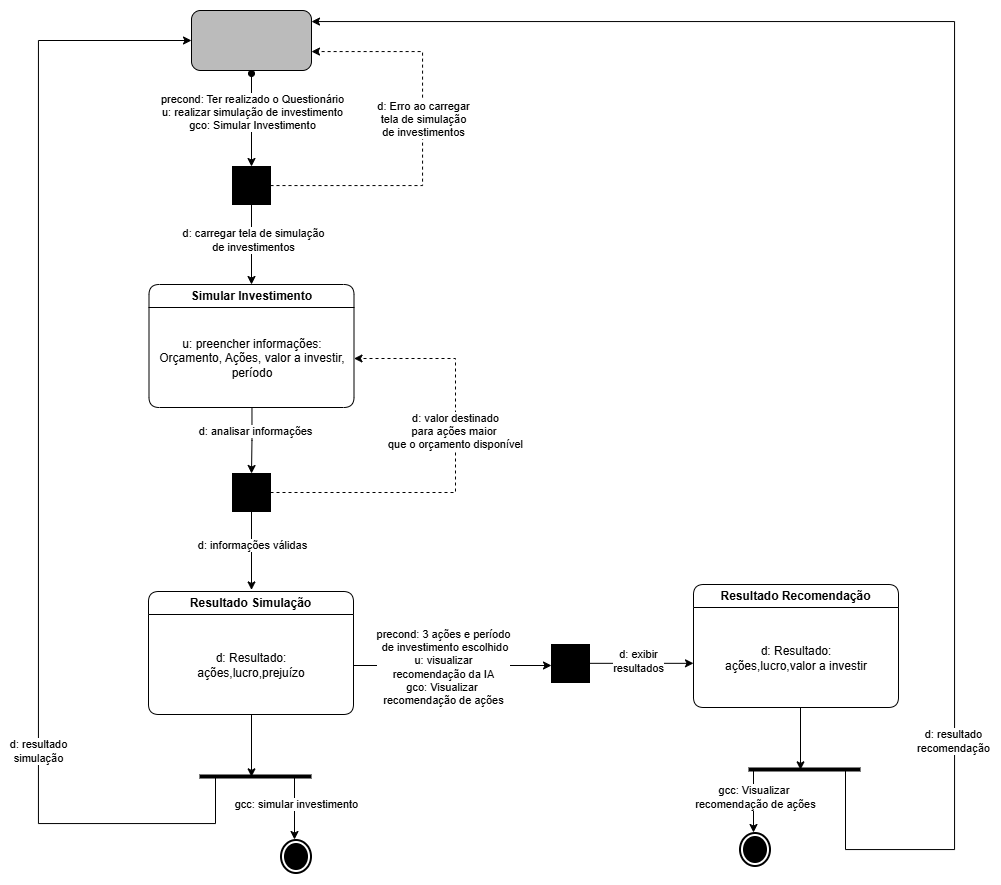

The diagram above was exported from draw.io. Its source (the exported page's mxGraphModel, read from the mxfile embedded in the PNG):
<mxGraphModel dx="1678" dy="914" grid="0" gridSize="10" guides="1" tooltips="1" connect="1" arrows="1" fold="1" page="1" pageScale="1" pageWidth="827" pageHeight="1169" math="0" shadow="0">
  <root>
    <mxCell id="0" />
    <mxCell id="1" parent="0" />
    <mxCell id="PSxhYntltPJfWY1lYftu-7" style="edgeStyle=orthogonalEdgeStyle;rounded=0;orthogonalLoop=1;jettySize=auto;html=1;entryX=0.5;entryY=0;entryDx=0;entryDy=0;startArrow=oval;startFill=1;" parent="1" edge="1">
      <mxGeometry relative="1" as="geometry">
        <mxPoint x="414" y="131" as="sourcePoint" />
        <mxPoint x="414" y="224" as="targetPoint" />
      </mxGeometry>
    </mxCell>
    <mxCell id="PSxhYntltPJfWY1lYftu-8" value="precond: Ter realizado o Questionário&lt;div&gt;u: realizar simulação de investimento&lt;/div&gt;&lt;div&gt;gco: Simular Investimento&lt;/div&gt;" style="edgeLabel;html=1;align=center;verticalAlign=middle;resizable=0;points=[];" parent="PSxhYntltPJfWY1lYftu-7" vertex="1" connectable="0">
      <mxGeometry x="-0.1538" relative="1" as="geometry">
        <mxPoint as="offset" />
      </mxGeometry>
    </mxCell>
    <mxCell id="PSxhYntltPJfWY1lYftu-1" value="" style="rounded=1;whiteSpace=wrap;html=1;fillColor=#BBBBBB;" parent="1" vertex="1">
      <mxGeometry x="354" y="68" width="120" height="60" as="geometry" />
    </mxCell>
    <mxCell id="PSxhYntltPJfWY1lYftu-2" value="Simular Investimento" style="swimlane;whiteSpace=wrap;html=1;rounded=1;" parent="1" vertex="1">
      <mxGeometry x="311.5" y="342" width="205" height="123" as="geometry" />
    </mxCell>
    <mxCell id="PSxhYntltPJfWY1lYftu-3" value="u: preencher informações:&lt;div&gt;Orçamento, Ações, valor a investir, período&lt;/div&gt;" style="text;html=1;whiteSpace=wrap;strokeColor=none;fillColor=none;align=center;verticalAlign=middle;rounded=0;" parent="PSxhYntltPJfWY1lYftu-2" vertex="1">
      <mxGeometry x="1" y="25" width="204" height="98" as="geometry" />
    </mxCell>
    <mxCell id="PSxhYntltPJfWY1lYftu-12" style="edgeStyle=orthogonalEdgeStyle;rounded=0;orthogonalLoop=1;jettySize=auto;html=1;dashed=1;" parent="1" source="PSxhYntltPJfWY1lYftu-4" target="PSxhYntltPJfWY1lYftu-3" edge="1">
      <mxGeometry relative="1" as="geometry">
        <Array as="points">
          <mxPoint x="618" y="550" />
          <mxPoint x="618" y="416" />
        </Array>
      </mxGeometry>
    </mxCell>
    <mxCell id="PSxhYntltPJfWY1lYftu-13" value="d: valor destinado&lt;div&gt;para ações maior&amp;nbsp;&lt;/div&gt;&lt;div&gt;que o orçamento disponível&lt;/div&gt;" style="edgeLabel;html=1;align=center;verticalAlign=middle;resizable=0;points=[];" parent="PSxhYntltPJfWY1lYftu-12" vertex="1" connectable="0">
      <mxGeometry x="0.1777" y="1" relative="1" as="geometry">
        <mxPoint as="offset" />
      </mxGeometry>
    </mxCell>
    <mxCell id="PSxhYntltPJfWY1lYftu-15" style="edgeStyle=orthogonalEdgeStyle;rounded=0;orthogonalLoop=1;jettySize=auto;html=1;" parent="1" source="PSxhYntltPJfWY1lYftu-4" edge="1">
      <mxGeometry relative="1" as="geometry">
        <mxPoint x="414" y="647.448275862069" as="targetPoint" />
      </mxGeometry>
    </mxCell>
    <mxCell id="PSxhYntltPJfWY1lYftu-16" value="d: informações válidas" style="edgeLabel;html=1;align=center;verticalAlign=middle;resizable=0;points=[];" parent="PSxhYntltPJfWY1lYftu-15" vertex="1" connectable="0">
      <mxGeometry x="-0.1604" relative="1" as="geometry">
        <mxPoint as="offset" />
      </mxGeometry>
    </mxCell>
    <mxCell id="PSxhYntltPJfWY1lYftu-4" value="" style="whiteSpace=wrap;html=1;aspect=fixed;fillColor=#000000;" parent="1" vertex="1">
      <mxGeometry x="395" y="531" width="38" height="38" as="geometry" />
    </mxCell>
    <mxCell id="PSxhYntltPJfWY1lYftu-5" value="" style="ellipse;html=1;shape=endState;fillColor=#000000;strokeColor=light-dark(#000000,#FF9090);strokeWidth=2;" parent="1" vertex="1">
      <mxGeometry x="444" y="898" width="30" height="33" as="geometry" />
    </mxCell>
    <mxCell id="PSxhYntltPJfWY1lYftu-6" value="" style="endArrow=none;html=1;rounded=0;strokeWidth=4;" parent="1" edge="1">
      <mxGeometry width="50" height="50" relative="1" as="geometry">
        <mxPoint x="362" y="834" as="sourcePoint" />
        <mxPoint x="474" y="834" as="targetPoint" />
      </mxGeometry>
    </mxCell>
    <mxCell id="PSxhYntltPJfWY1lYftu-10" style="edgeStyle=orthogonalEdgeStyle;rounded=0;orthogonalLoop=1;jettySize=auto;html=1;entryX=0.5;entryY=0;entryDx=0;entryDy=0;" parent="1" source="PSxhYntltPJfWY1lYftu-3" target="PSxhYntltPJfWY1lYftu-4" edge="1">
      <mxGeometry relative="1" as="geometry" />
    </mxCell>
    <mxCell id="PSxhYntltPJfWY1lYftu-11" value="d: analisar informações" style="edgeLabel;html=1;align=center;verticalAlign=middle;resizable=0;points=[];" parent="PSxhYntltPJfWY1lYftu-10" vertex="1" connectable="0">
      <mxGeometry x="-0.2832" y="3" relative="1" as="geometry">
        <mxPoint as="offset" />
      </mxGeometry>
    </mxCell>
    <mxCell id="PSxhYntltPJfWY1lYftu-17" value="Resultado Simulação" style="swimlane;whiteSpace=wrap;html=1;rounded=1;" parent="1" vertex="1">
      <mxGeometry x="311" y="649" width="205" height="123" as="geometry" />
    </mxCell>
    <mxCell id="PSxhYntltPJfWY1lYftu-19" style="edgeStyle=orthogonalEdgeStyle;rounded=0;orthogonalLoop=1;jettySize=auto;html=1;" parent="PSxhYntltPJfWY1lYftu-17" source="PSxhYntltPJfWY1lYftu-18" edge="1">
      <mxGeometry relative="1" as="geometry">
        <mxPoint x="103" y="185.34482758620697" as="targetPoint" />
      </mxGeometry>
    </mxCell>
    <mxCell id="PSxhYntltPJfWY1lYftu-25" style="edgeStyle=orthogonalEdgeStyle;rounded=0;orthogonalLoop=1;jettySize=auto;html=1;" parent="PSxhYntltPJfWY1lYftu-17" source="PSxhYntltPJfWY1lYftu-18" edge="1">
      <mxGeometry relative="1" as="geometry">
        <mxPoint x="403" y="74" as="targetPoint" />
      </mxGeometry>
    </mxCell>
    <mxCell id="PSxhYntltPJfWY1lYftu-26" value="precond: 3 ações e período&lt;div&gt;&amp;nbsp;de investimento escolhido&lt;/div&gt;&lt;div&gt;u: visualizar&lt;/div&gt;&lt;div&gt;recomendação da IA&lt;/div&gt;&lt;div&gt;gco: Visualizar&amp;nbsp;&lt;/div&gt;&lt;div&gt;r&lt;span style=&quot;background-color: light-dark(#ffffff, var(--ge-dark-color, #121212)); color: light-dark(rgb(0, 0, 0), rgb(255, 255, 255));&quot;&gt;ecomendação de ações&lt;/span&gt;&lt;/div&gt;" style="edgeLabel;html=1;align=center;verticalAlign=middle;resizable=0;points=[];" parent="PSxhYntltPJfWY1lYftu-25" vertex="1" connectable="0">
      <mxGeometry x="-0.1864" y="-1" relative="1" as="geometry">
        <mxPoint x="9" as="offset" />
      </mxGeometry>
    </mxCell>
    <mxCell id="PSxhYntltPJfWY1lYftu-18" value="d: Resultado:&lt;div&gt;ações,lucro,prejuízo&lt;/div&gt;" style="text;html=1;whiteSpace=wrap;strokeColor=none;fillColor=none;align=center;verticalAlign=middle;rounded=0;" parent="PSxhYntltPJfWY1lYftu-17" vertex="1">
      <mxGeometry x="1" y="25" width="204" height="98" as="geometry" />
    </mxCell>
    <mxCell id="PSxhYntltPJfWY1lYftu-21" value="" style="endArrow=classic;html=1;rounded=0;" parent="1" edge="1">
      <mxGeometry width="50" height="50" relative="1" as="geometry">
        <mxPoint x="457" y="834" as="sourcePoint" />
        <mxPoint x="457" y="897" as="targetPoint" />
      </mxGeometry>
    </mxCell>
    <mxCell id="PSxhYntltPJfWY1lYftu-23" value="gcc: simular investimento" style="edgeLabel;html=1;align=center;verticalAlign=middle;resizable=0;points=[];" parent="PSxhYntltPJfWY1lYftu-21" vertex="1" connectable="0">
      <mxGeometry x="-0.1352" y="1" relative="1" as="geometry">
        <mxPoint as="offset" />
      </mxGeometry>
    </mxCell>
    <mxCell id="PSxhYntltPJfWY1lYftu-24" value="" style="endArrow=classic;html=1;rounded=0;entryX=0;entryY=0.5;entryDx=0;entryDy=0;edgeStyle=orthogonalEdgeStyle;" parent="1" target="PSxhYntltPJfWY1lYftu-1" edge="1">
      <mxGeometry width="50" height="50" relative="1" as="geometry">
        <mxPoint x="378" y="835" as="sourcePoint" />
        <mxPoint x="428" y="785" as="targetPoint" />
        <Array as="points">
          <mxPoint x="378" y="881" />
          <mxPoint x="201" y="881" />
          <mxPoint x="201" y="98" />
        </Array>
      </mxGeometry>
    </mxCell>
    <mxCell id="9393Yziu5XcGIjidW67e-1" value="d: resultado&lt;div&gt;simulação&lt;/div&gt;" style="edgeLabel;html=1;align=center;verticalAlign=middle;resizable=0;points=[];" parent="PSxhYntltPJfWY1lYftu-24" vertex="1" connectable="0">
      <mxGeometry x="-0.4909" y="1" relative="1" as="geometry">
        <mxPoint as="offset" />
      </mxGeometry>
    </mxCell>
    <mxCell id="PSxhYntltPJfWY1lYftu-32" value="" style="whiteSpace=wrap;html=1;aspect=fixed;fillColor=#000000;" parent="1" vertex="1">
      <mxGeometry x="714" y="702" width="38" height="38" as="geometry" />
    </mxCell>
    <mxCell id="PSxhYntltPJfWY1lYftu-38" value="Resultado Recomendação" style="swimlane;whiteSpace=wrap;html=1;rounded=1;" parent="1" vertex="1">
      <mxGeometry x="856" y="642" width="205" height="123" as="geometry" />
    </mxCell>
    <mxCell id="PSxhYntltPJfWY1lYftu-42" value="d: Resultado:&lt;div&gt;ações,lucro,valor a investir&lt;/div&gt;" style="text;html=1;whiteSpace=wrap;strokeColor=none;fillColor=none;align=center;verticalAlign=middle;rounded=0;" parent="PSxhYntltPJfWY1lYftu-38" vertex="1">
      <mxGeometry x="1" y="25" width="204" height="98" as="geometry" />
    </mxCell>
    <mxCell id="PSxhYntltPJfWY1lYftu-44" style="edgeStyle=orthogonalEdgeStyle;rounded=0;orthogonalLoop=1;jettySize=auto;html=1;" parent="1" edge="1">
      <mxGeometry relative="1" as="geometry">
        <mxPoint x="856" y="720.83" as="targetPoint" />
        <mxPoint x="752" y="720.83" as="sourcePoint" />
      </mxGeometry>
    </mxCell>
    <mxCell id="PSxhYntltPJfWY1lYftu-45" value="d: exibir&lt;div&gt;resultados&lt;/div&gt;" style="edgeLabel;html=1;align=center;verticalAlign=middle;resizable=0;points=[];" parent="PSxhYntltPJfWY1lYftu-44" vertex="1" connectable="0">
      <mxGeometry x="-0.0962" relative="1" as="geometry">
        <mxPoint x="1" y="-2" as="offset" />
      </mxGeometry>
    </mxCell>
    <mxCell id="PSxhYntltPJfWY1lYftu-46" value="" style="ellipse;html=1;shape=endState;fillColor=#000000;strokeColor=light-dark(#000000,#FF9090);strokeWidth=2;" parent="1" vertex="1">
      <mxGeometry x="903" y="891" width="30" height="33" as="geometry" />
    </mxCell>
    <mxCell id="PSxhYntltPJfWY1lYftu-47" value="" style="endArrow=none;html=1;rounded=0;strokeWidth=4;" parent="1" edge="1">
      <mxGeometry width="50" height="50" relative="1" as="geometry">
        <mxPoint x="911" y="827" as="sourcePoint" />
        <mxPoint x="1023" y="827" as="targetPoint" />
      </mxGeometry>
    </mxCell>
    <mxCell id="PSxhYntltPJfWY1lYftu-48" style="edgeStyle=orthogonalEdgeStyle;rounded=0;orthogonalLoop=1;jettySize=auto;html=1;" parent="1" edge="1">
      <mxGeometry relative="1" as="geometry">
        <mxPoint x="963" y="827.344827586207" as="targetPoint" />
        <mxPoint x="963" y="765" as="sourcePoint" />
      </mxGeometry>
    </mxCell>
    <mxCell id="PSxhYntltPJfWY1lYftu-49" value="" style="endArrow=classic;html=1;rounded=0;" parent="1" edge="1">
      <mxGeometry width="50" height="50" relative="1" as="geometry">
        <mxPoint x="916" y="827" as="sourcePoint" />
        <mxPoint x="916" y="890" as="targetPoint" />
      </mxGeometry>
    </mxCell>
    <mxCell id="PSxhYntltPJfWY1lYftu-50" value="gcc: Visualizar&amp;nbsp;&lt;div&gt;recomendação de ações&lt;/div&gt;" style="edgeLabel;html=1;align=center;verticalAlign=middle;resizable=0;points=[];" parent="PSxhYntltPJfWY1lYftu-49" vertex="1" connectable="0">
      <mxGeometry x="-0.1352" y="1" relative="1" as="geometry">
        <mxPoint as="offset" />
      </mxGeometry>
    </mxCell>
    <mxCell id="PSxhYntltPJfWY1lYftu-51" value="" style="endArrow=classic;html=1;rounded=0;edgeStyle=orthogonalEdgeStyle;" parent="1" target="PSxhYntltPJfWY1lYftu-1" edge="1">
      <mxGeometry width="50" height="50" relative="1" as="geometry">
        <mxPoint x="1008" y="826" as="sourcePoint" />
        <mxPoint x="165" y="79" as="targetPoint" />
        <Array as="points">
          <mxPoint x="1008" y="907" />
          <mxPoint x="1117" y="907" />
          <mxPoint x="1117" y="79" />
        </Array>
      </mxGeometry>
    </mxCell>
    <mxCell id="9393Yziu5XcGIjidW67e-2" value="d: resultado&lt;div&gt;recomendação&lt;/div&gt;" style="edgeLabel;html=1;align=center;verticalAlign=middle;resizable=0;points=[];" parent="PSxhYntltPJfWY1lYftu-51" vertex="1" connectable="0">
      <mxGeometry x="-0.64" y="2" relative="1" as="geometry">
        <mxPoint as="offset" />
      </mxGeometry>
    </mxCell>
    <mxCell id="hdh0OlGhZFeSHwy5OTPH-3" style="edgeStyle=orthogonalEdgeStyle;rounded=0;orthogonalLoop=1;jettySize=auto;html=1;" parent="1" source="hdh0OlGhZFeSHwy5OTPH-1" target="PSxhYntltPJfWY1lYftu-2" edge="1">
      <mxGeometry relative="1" as="geometry" />
    </mxCell>
    <mxCell id="hdh0OlGhZFeSHwy5OTPH-4" value="d: carregar tela de simulação&lt;div&gt;de investimentos&lt;/div&gt;" style="edgeLabel;html=1;align=center;verticalAlign=middle;resizable=0;points=[];" parent="hdh0OlGhZFeSHwy5OTPH-3" vertex="1" connectable="0">
      <mxGeometry x="-0.125" y="1" relative="1" as="geometry">
        <mxPoint as="offset" />
      </mxGeometry>
    </mxCell>
    <mxCell id="hdh0OlGhZFeSHwy5OTPH-5" style="edgeStyle=orthogonalEdgeStyle;rounded=0;orthogonalLoop=1;jettySize=auto;html=1;dashed=1;" parent="1" source="hdh0OlGhZFeSHwy5OTPH-1" target="PSxhYntltPJfWY1lYftu-1" edge="1">
      <mxGeometry relative="1" as="geometry">
        <Array as="points">
          <mxPoint x="585" y="243" />
          <mxPoint x="585" y="109" />
        </Array>
      </mxGeometry>
    </mxCell>
    <mxCell id="hdh0OlGhZFeSHwy5OTPH-6" value="d: Erro ao carregar&lt;div&gt;tela de simulação&lt;/div&gt;&lt;div&gt;de investimentos&lt;/div&gt;" style="edgeLabel;html=1;align=center;verticalAlign=middle;resizable=0;points=[];" parent="hdh0OlGhZFeSHwy5OTPH-5" vertex="1" connectable="0">
      <mxGeometry x="0.1033" relative="1" as="geometry">
        <mxPoint as="offset" />
      </mxGeometry>
    </mxCell>
    <mxCell id="hdh0OlGhZFeSHwy5OTPH-1" value="" style="whiteSpace=wrap;html=1;aspect=fixed;fillColor=#000000;" parent="1" vertex="1">
      <mxGeometry x="395" y="224" width="38" height="38" as="geometry" />
    </mxCell>
  </root>
</mxGraphModel>